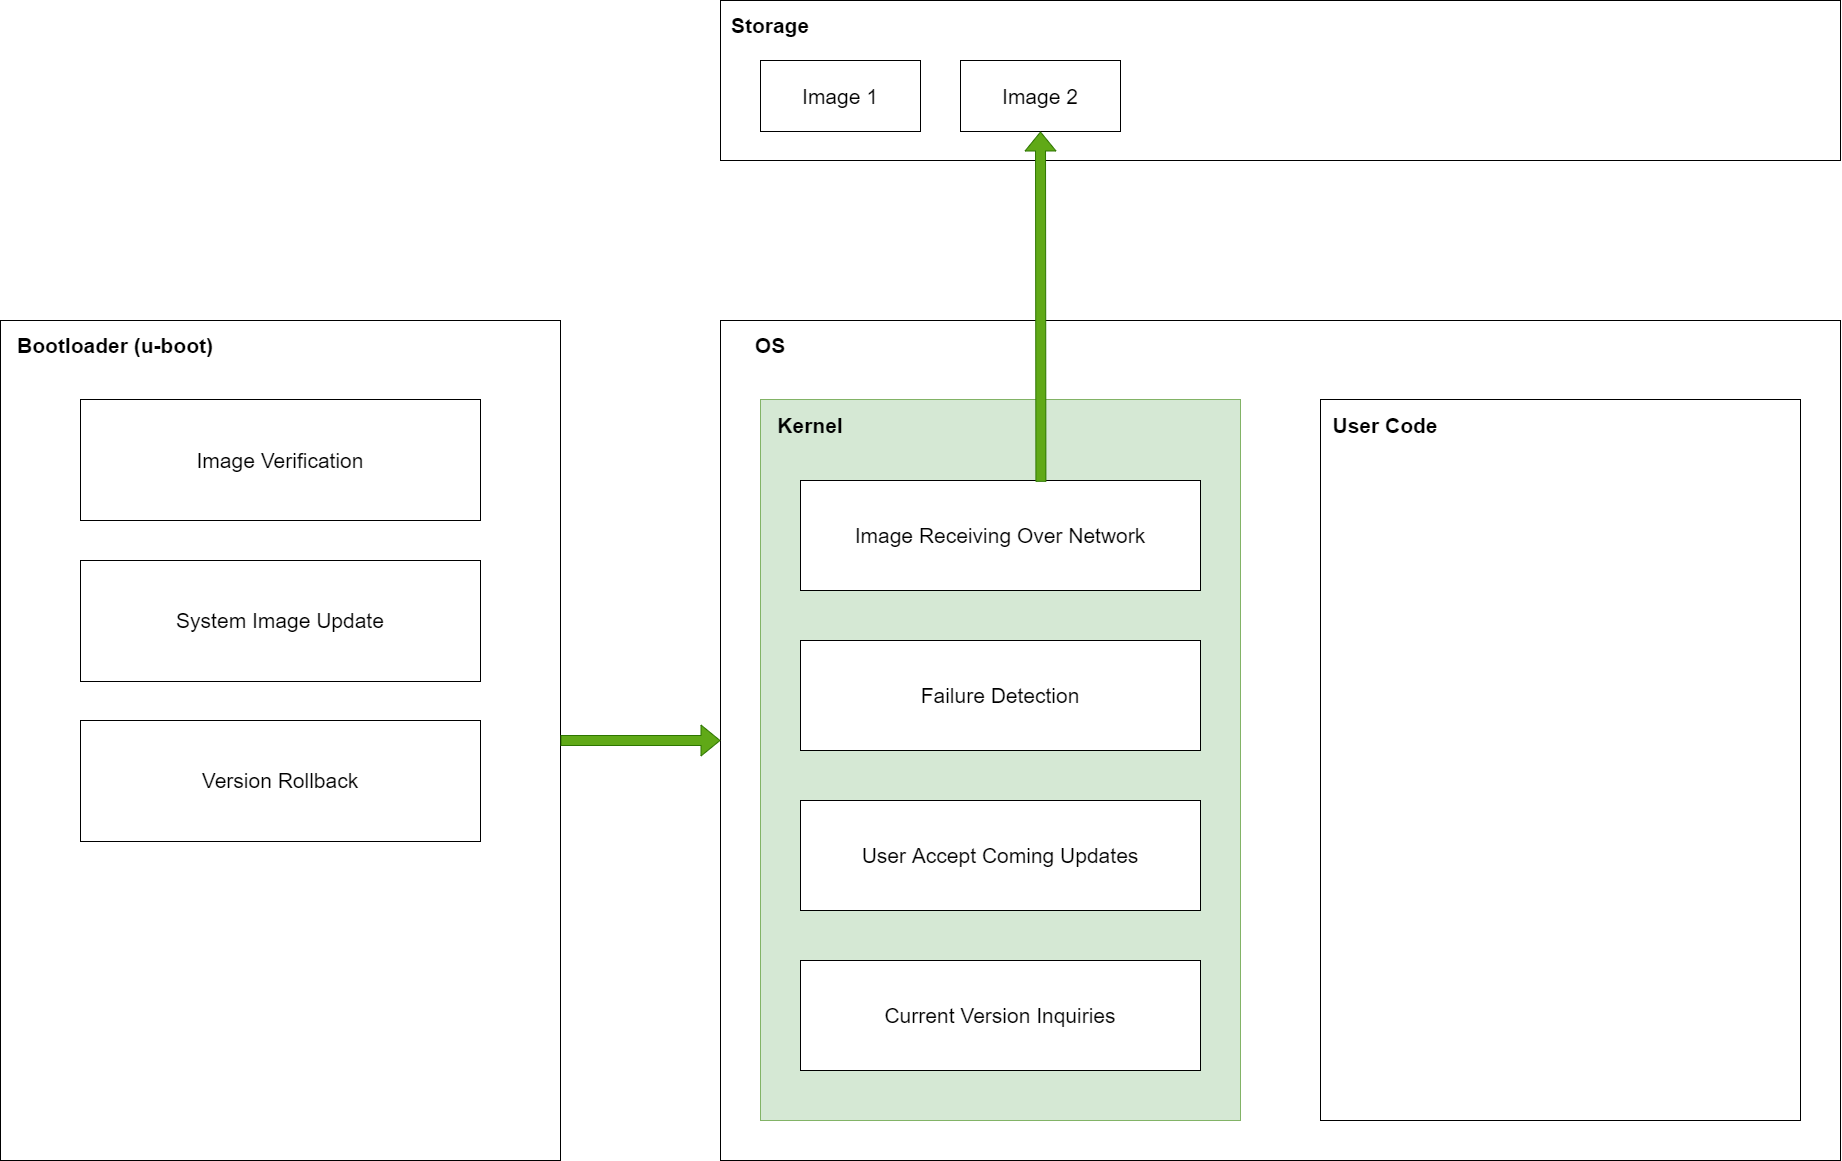

The diagram above was exported from draw.io. Its source (the exported page's mxGraphModel, read from the mxfile embedded in the PNG):
<mxGraphModel dx="2370" dy="2597" grid="1" gridSize="10" guides="1" tooltips="1" connect="1" arrows="1" fold="1" page="1" pageScale="1" pageWidth="1654" pageHeight="1169" math="0" shadow="0">
  <root>
    <mxCell id="0" />
    <mxCell id="1" parent="0" />
    <mxCell id="bQ--ak96ujAAAPAd3fJu-2" value="" style="rounded=0;whiteSpace=wrap;html=1;fillColor=none;" parent="1" vertex="1">
      <mxGeometry x="200" y="280" width="560" height="840" as="geometry" />
    </mxCell>
    <mxCell id="bQ--ak96ujAAAPAd3fJu-3" value="" style="rounded=0;whiteSpace=wrap;html=1;fillColor=none;" parent="1" vertex="1">
      <mxGeometry x="920" y="280" width="1120" height="840" as="geometry" />
    </mxCell>
    <mxCell id="bQ--ak96ujAAAPAd3fJu-4" value="&lt;font size=&quot;1&quot; style=&quot;&quot;&gt;&lt;b style=&quot;font-size: 21px;&quot;&gt;Bootloader (u-boot)&lt;/b&gt;&lt;/font&gt;" style="text;html=1;strokeColor=none;fillColor=none;align=center;verticalAlign=middle;whiteSpace=wrap;rounded=0;strokeWidth=4;" parent="1" vertex="1">
      <mxGeometry x="210" y="290" width="210" height="30" as="geometry" />
    </mxCell>
    <mxCell id="bQ--ak96ujAAAPAd3fJu-5" value="&lt;span style=&quot;font-size: 21px;&quot;&gt;&lt;b&gt;OS&lt;/b&gt;&lt;/span&gt;" style="text;html=1;strokeColor=none;fillColor=none;align=center;verticalAlign=middle;whiteSpace=wrap;rounded=0;strokeWidth=4;" parent="1" vertex="1">
      <mxGeometry x="930" y="290" width="80" height="30" as="geometry" />
    </mxCell>
    <mxCell id="bQ--ak96ujAAAPAd3fJu-8" value="" style="rounded=0;whiteSpace=wrap;html=1;fillColor=#d5e8d4;strokeColor=#82b366;" parent="1" vertex="1">
      <mxGeometry x="960" y="359" width="480" height="721" as="geometry" />
    </mxCell>
    <mxCell id="bQ--ak96ujAAAPAd3fJu-9" value="" style="rounded=0;whiteSpace=wrap;html=1;" parent="1" vertex="1">
      <mxGeometry x="1520" y="359" width="480" height="721" as="geometry" />
    </mxCell>
    <mxCell id="bQ--ak96ujAAAPAd3fJu-10" value="&lt;span style=&quot;font-size: 21px;&quot;&gt;&lt;b&gt;Kernel&lt;/b&gt;&lt;/span&gt;" style="text;html=1;strokeColor=none;fillColor=none;align=center;verticalAlign=middle;whiteSpace=wrap;rounded=0;strokeWidth=4;" parent="1" vertex="1">
      <mxGeometry x="970" y="370" width="80" height="30" as="geometry" />
    </mxCell>
    <mxCell id="bQ--ak96ujAAAPAd3fJu-11" value="&lt;span style=&quot;font-size: 21px;&quot;&gt;&lt;b&gt;User Code&lt;/b&gt;&lt;/span&gt;" style="text;html=1;strokeColor=none;fillColor=none;align=center;verticalAlign=middle;whiteSpace=wrap;rounded=0;strokeWidth=4;" parent="1" vertex="1">
      <mxGeometry x="1530" y="370" width="110" height="30" as="geometry" />
    </mxCell>
    <mxCell id="bQ--ak96ujAAAPAd3fJu-12" value="&lt;font style=&quot;font-size: 21px;&quot;&gt;Image Receiving Over Network&lt;/font&gt;" style="rounded=0;whiteSpace=wrap;html=1;" parent="1" vertex="1">
      <mxGeometry x="1000" y="440" width="400" height="110" as="geometry" />
    </mxCell>
    <mxCell id="bQ--ak96ujAAAPAd3fJu-13" value="&lt;font style=&quot;font-size: 21px;&quot;&gt;Failure Detection&lt;/font&gt;" style="rounded=0;whiteSpace=wrap;html=1;" parent="1" vertex="1">
      <mxGeometry x="1000" y="600" width="400" height="110" as="geometry" />
    </mxCell>
    <mxCell id="bQ--ak96ujAAAPAd3fJu-14" value="" style="rounded=0;whiteSpace=wrap;html=1;fillColor=none;" parent="1" vertex="1">
      <mxGeometry x="920" y="-40" width="1120" height="160" as="geometry" />
    </mxCell>
    <mxCell id="bQ--ak96ujAAAPAd3fJu-15" value="&lt;span style=&quot;font-size: 21px;&quot;&gt;&lt;b&gt;Storage&lt;/b&gt;&lt;/span&gt;" style="text;html=1;strokeColor=none;fillColor=none;align=center;verticalAlign=middle;whiteSpace=wrap;rounded=0;strokeWidth=4;" parent="1" vertex="1">
      <mxGeometry x="930" y="-30" width="80" height="30" as="geometry" />
    </mxCell>
    <mxCell id="bQ--ak96ujAAAPAd3fJu-16" value="&lt;font style=&quot;font-size: 21px;&quot;&gt;Image 1&lt;/font&gt;" style="rounded=0;whiteSpace=wrap;html=1;" parent="1" vertex="1">
      <mxGeometry x="960" y="20" width="160" height="71" as="geometry" />
    </mxCell>
    <mxCell id="bQ--ak96ujAAAPAd3fJu-17" value="&lt;font style=&quot;font-size: 21px;&quot;&gt;Image 2&lt;/font&gt;" style="rounded=0;whiteSpace=wrap;html=1;" parent="1" vertex="1">
      <mxGeometry x="1160" y="20" width="160" height="71" as="geometry" />
    </mxCell>
    <mxCell id="bQ--ak96ujAAAPAd3fJu-18" value="" style="shape=flexArrow;endArrow=classic;html=1;rounded=0;fontSize=21;entryX=0.5;entryY=1;entryDx=0;entryDy=0;fillColor=#60a917;strokeColor=#2D7600;exitX=0.601;exitY=0.012;exitDx=0;exitDy=0;exitPerimeter=0;" parent="1" source="bQ--ak96ujAAAPAd3fJu-12" target="bQ--ak96ujAAAPAd3fJu-17" edge="1">
      <mxGeometry width="50" height="50" relative="1" as="geometry">
        <mxPoint x="1240" y="430" as="sourcePoint" />
        <mxPoint x="1120" y="320" as="targetPoint" />
      </mxGeometry>
    </mxCell>
    <mxCell id="bQ--ak96ujAAAPAd3fJu-19" value="&lt;font style=&quot;font-size: 21px;&quot;&gt;Image Verification&lt;/font&gt;" style="rounded=0;whiteSpace=wrap;html=1;" parent="1" vertex="1">
      <mxGeometry x="280" y="359" width="400" height="121" as="geometry" />
    </mxCell>
    <mxCell id="bQ--ak96ujAAAPAd3fJu-20" value="&lt;font style=&quot;font-size: 21px;&quot;&gt;System Image Update&lt;/font&gt;" style="rounded=0;whiteSpace=wrap;html=1;" parent="1" vertex="1">
      <mxGeometry x="280" y="520" width="400" height="121" as="geometry" />
    </mxCell>
    <mxCell id="bQ--ak96ujAAAPAd3fJu-22" value="&lt;font style=&quot;font-size: 21px;&quot;&gt;User Accept Coming Updates&lt;/font&gt;" style="rounded=0;whiteSpace=wrap;html=1;" parent="1" vertex="1">
      <mxGeometry x="1000" y="760" width="400" height="110" as="geometry" />
    </mxCell>
    <mxCell id="bQ--ak96ujAAAPAd3fJu-23" value="&lt;span style=&quot;font-size: 21px;&quot;&gt;Current Version Inquiries&lt;/span&gt;" style="rounded=0;whiteSpace=wrap;html=1;" parent="1" vertex="1">
      <mxGeometry x="1000" y="920" width="400" height="110" as="geometry" />
    </mxCell>
    <mxCell id="bQ--ak96ujAAAPAd3fJu-24" value="" style="shape=flexArrow;endArrow=classic;html=1;rounded=0;fontSize=21;entryX=0;entryY=0.5;entryDx=0;entryDy=0;fillColor=#60a917;strokeColor=#2D7600;exitX=1;exitY=0.5;exitDx=0;exitDy=0;" parent="1" source="bQ--ak96ujAAAPAd3fJu-2" target="bQ--ak96ujAAAPAd3fJu-3" edge="1">
      <mxGeometry width="50" height="50" relative="1" as="geometry">
        <mxPoint x="1250.4" y="451.32000000000016" as="sourcePoint" />
        <mxPoint x="1250" y="101" as="targetPoint" />
      </mxGeometry>
    </mxCell>
    <mxCell id="bQ--ak96ujAAAPAd3fJu-25" value="&lt;font style=&quot;font-size: 21px;&quot;&gt;Version Rollback&lt;/font&gt;" style="rounded=0;whiteSpace=wrap;html=1;" parent="1" vertex="1">
      <mxGeometry x="280" y="680" width="400" height="121" as="geometry" />
    </mxCell>
  </root>
</mxGraphModel>